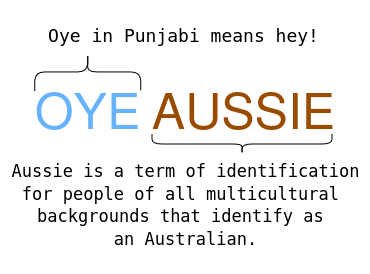

The diagram above was exported from draw.io. Its source (the exported page's mxGraphModel, read from the mxfile embedded in the PNG):
<mxGraphModel dx="989" dy="453" grid="1" gridSize="10" guides="1" tooltips="1" connect="1" arrows="1" fold="1" page="1" pageScale="1" pageWidth="850" pageHeight="1100" math="0" shadow="0">
  <root>
    <mxCell id="0" />
    <mxCell id="1" parent="0" />
    <mxCell id="P8ktiIy16SSRDOBznFb5-1" value="" style="shape=curlyBracket;whiteSpace=wrap;html=1;rounded=1;flipH=1;labelPosition=right;verticalLabelPosition=middle;align=left;verticalAlign=middle;rotation=-90;fontFamily=NOTO;fontSource=https%3A%2F%2Ffonts.googleapis.com%2Fcss%3Ffamily%3DNOTO;" vertex="1" parent="1">
      <mxGeometry x="309" y="229" width="37.5" height="106" as="geometry" />
    </mxCell>
    <mxCell id="P8ktiIy16SSRDOBznFb5-3" value="OYE" style="text;html=1;align=center;verticalAlign=middle;resizable=0;points=[];autosize=1;strokeColor=none;fillColor=none;fontSize=50;fontColor=#66B2FF;" vertex="1" parent="1">
      <mxGeometry x="262" y="284" width="130" height="70" as="geometry" />
    </mxCell>
    <mxCell id="P8ktiIy16SSRDOBznFb5-6" value="&lt;div&gt;AUSSIE&lt;/div&gt;" style="text;html=1;align=center;verticalAlign=middle;resizable=0;points=[];autosize=1;strokeColor=none;fillColor=none;fontSize=50;fontColor=#994C00;" vertex="1" parent="1">
      <mxGeometry x="378" y="284" width="210" height="70" as="geometry" />
    </mxCell>
    <mxCell id="P8ktiIy16SSRDOBznFb5-7" value="" style="shape=curlyBracket;whiteSpace=wrap;html=1;rounded=1;flipH=1;labelPosition=right;verticalLabelPosition=middle;align=left;verticalAlign=middle;rotation=90;" vertex="1" parent="1">
      <mxGeometry x="472" y="264" width="20" height="180" as="geometry" />
    </mxCell>
    <mxCell id="P8ktiIy16SSRDOBznFb5-10" value="&lt;pre style=&quot;font-size: 18px;&quot;&gt;&lt;font style=&quot;font-size: 18px;&quot;&gt;&lt;code data-highlighted=&quot;yes&quot; class=&quot;language-php hljs&quot;&gt;&lt;span style=&quot;&quot; class=&quot;hljs-string&quot;&gt;Oye in Punjabi means hey!&lt;/span&gt;&lt;/code&gt;&lt;/font&gt;&lt;/pre&gt;" style="text;html=1;align=center;verticalAlign=middle;resizable=0;points=[];autosize=1;strokeColor=none;fillColor=none;fontSize=50;spacing=2;" vertex="1" parent="1">
      <mxGeometry x="278" y="210" width="290" height="70" as="geometry" />
    </mxCell>
    <mxCell id="P8ktiIy16SSRDOBznFb5-11" value="&lt;pre style=&quot;font-size: 19px;&quot;&gt;&lt;font style=&quot;font-size: 19px;&quot;&gt;&lt;code style=&quot;font-size: 17px;&quot; data-highlighted=&quot;yes&quot; class=&quot;language-php hljs&quot;&gt;&lt;span class=&quot;hljs-string&quot;&gt;Aussie is a term of identification&lt;br&gt;for people of all multicultural &lt;br&gt;backgrounds that identify as &lt;br&gt;an Australian.&lt;/span&gt;&lt;/code&gt;&lt;/font&gt;&lt;/pre&gt;" style="text;html=1;align=center;verticalAlign=middle;resizable=0;points=[];autosize=1;strokeColor=none;fillColor=none;fontSize=50;" vertex="1" parent="1">
      <mxGeometry x="240" y="344" width="370" height="140" as="geometry" />
    </mxCell>
  </root>
</mxGraphModel>